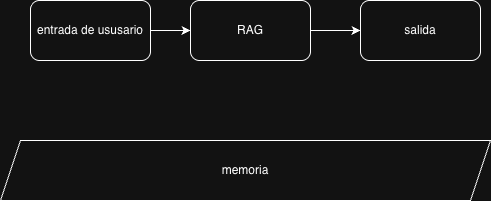

The diagram above was exported from draw.io. Its source (the exported page's mxGraphModel, read from the mxfile embedded in the PNG):
<mxGraphModel dx="1426" dy="684" grid="1" gridSize="10" guides="1" tooltips="1" connect="1" arrows="1" fold="1" page="1" pageScale="1" pageWidth="850" pageHeight="1100" math="0" shadow="0">
  <root>
    <mxCell id="0" />
    <mxCell id="1" parent="0" />
    <mxCell id="WLR5UToEGV7in3uKYn-C-5" style="edgeStyle=orthogonalEdgeStyle;rounded=0;orthogonalLoop=1;jettySize=auto;html=1;" edge="1" parent="1" source="WLR5UToEGV7in3uKYn-C-1" target="WLR5UToEGV7in3uKYn-C-2">
      <mxGeometry relative="1" as="geometry" />
    </mxCell>
    <mxCell id="WLR5UToEGV7in3uKYn-C-1" value="entrada de ususario" style="rounded=1;whiteSpace=wrap;html=1;" vertex="1" parent="1">
      <mxGeometry x="210" y="230" width="120" height="60" as="geometry" />
    </mxCell>
    <mxCell id="WLR5UToEGV7in3uKYn-C-6" style="edgeStyle=orthogonalEdgeStyle;rounded=0;orthogonalLoop=1;jettySize=auto;html=1;entryX=0;entryY=0.5;entryDx=0;entryDy=0;" edge="1" parent="1" source="WLR5UToEGV7in3uKYn-C-2" target="WLR5UToEGV7in3uKYn-C-3">
      <mxGeometry relative="1" as="geometry" />
    </mxCell>
    <mxCell id="WLR5UToEGV7in3uKYn-C-2" value="RAG" style="rounded=1;whiteSpace=wrap;html=1;" vertex="1" parent="1">
      <mxGeometry x="370" y="230" width="120" height="60" as="geometry" />
    </mxCell>
    <mxCell id="WLR5UToEGV7in3uKYn-C-3" value="salida" style="rounded=1;whiteSpace=wrap;html=1;" vertex="1" parent="1">
      <mxGeometry x="540" y="230" width="120" height="60" as="geometry" />
    </mxCell>
    <mxCell id="WLR5UToEGV7in3uKYn-C-7" value="memoria" style="shape=parallelogram;perimeter=parallelogramPerimeter;whiteSpace=wrap;html=1;fixedSize=1;" vertex="1" parent="1">
      <mxGeometry x="180" y="370" width="490" height="60" as="geometry" />
    </mxCell>
  </root>
</mxGraphModel>